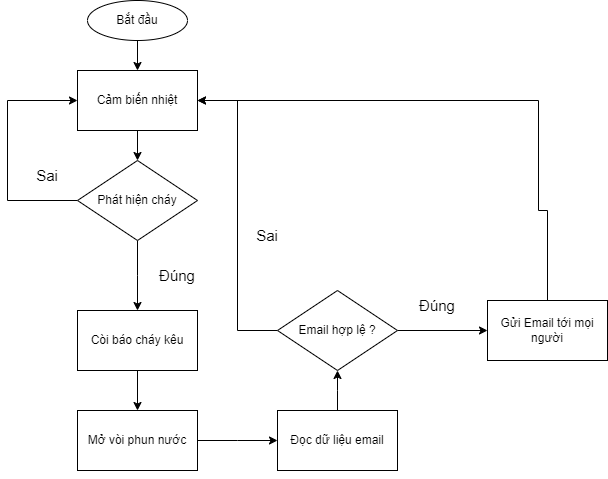

The diagram above was exported from draw.io. Its source (the exported page's mxGraphModel, read from the mxfile embedded in the PNG):
<mxGraphModel dx="1050" dy="574" grid="1" gridSize="10" guides="1" tooltips="1" connect="1" arrows="1" fold="1" page="1" pageScale="1" pageWidth="827" pageHeight="1169" math="0" shadow="0">
  <root>
    <mxCell id="0" />
    <mxCell id="1" parent="0" />
    <mxCell id="P09s4DmsuFMdTXH3Rcdk-4" value="" style="edgeStyle=orthogonalEdgeStyle;rounded=0;orthogonalLoop=1;jettySize=auto;html=1;" edge="1" parent="1" source="P09s4DmsuFMdTXH3Rcdk-1" target="P09s4DmsuFMdTXH3Rcdk-3">
      <mxGeometry relative="1" as="geometry" />
    </mxCell>
    <mxCell id="P09s4DmsuFMdTXH3Rcdk-1" value="Bắt đầu" style="ellipse;whiteSpace=wrap;html=1;" vertex="1" parent="1">
      <mxGeometry x="270" y="90" width="100" height="40" as="geometry" />
    </mxCell>
    <mxCell id="P09s4DmsuFMdTXH3Rcdk-6" value="" style="edgeStyle=orthogonalEdgeStyle;rounded=0;orthogonalLoop=1;jettySize=auto;html=1;" edge="1" parent="1" source="P09s4DmsuFMdTXH3Rcdk-3" target="P09s4DmsuFMdTXH3Rcdk-5">
      <mxGeometry relative="1" as="geometry" />
    </mxCell>
    <mxCell id="P09s4DmsuFMdTXH3Rcdk-3" value="Cảm biến nhiệt&lt;br&gt;" style="whiteSpace=wrap;html=1;" vertex="1" parent="1">
      <mxGeometry x="260" y="160" width="120" height="60" as="geometry" />
    </mxCell>
    <mxCell id="P09s4DmsuFMdTXH3Rcdk-7" style="edgeStyle=orthogonalEdgeStyle;rounded=0;orthogonalLoop=1;jettySize=auto;html=1;entryX=0;entryY=0.5;entryDx=0;entryDy=0;exitX=0;exitY=0.5;exitDx=0;exitDy=0;" edge="1" parent="1" source="P09s4DmsuFMdTXH3Rcdk-5" target="P09s4DmsuFMdTXH3Rcdk-3">
      <mxGeometry relative="1" as="geometry">
        <mxPoint x="264" y="190" as="targetPoint" />
        <mxPoint x="190" y="290" as="sourcePoint" />
        <Array as="points">
          <mxPoint x="190" y="290" />
          <mxPoint x="190" y="190" />
        </Array>
      </mxGeometry>
    </mxCell>
    <mxCell id="P09s4DmsuFMdTXH3Rcdk-11" style="edgeStyle=orthogonalEdgeStyle;rounded=0;orthogonalLoop=1;jettySize=auto;html=1;" edge="1" parent="1" source="P09s4DmsuFMdTXH3Rcdk-5">
      <mxGeometry relative="1" as="geometry">
        <mxPoint x="320" y="400" as="targetPoint" />
      </mxGeometry>
    </mxCell>
    <mxCell id="P09s4DmsuFMdTXH3Rcdk-5" value="Phát hiện cháy" style="rhombus;whiteSpace=wrap;html=1;" vertex="1" parent="1">
      <mxGeometry x="260" y="250" width="120" height="80" as="geometry" />
    </mxCell>
    <mxCell id="P09s4DmsuFMdTXH3Rcdk-8" value="Sai" style="text;html=1;strokeColor=none;fillColor=none;align=center;verticalAlign=middle;whiteSpace=wrap;rounded=0;fontSize=15;" vertex="1" parent="1">
      <mxGeometry x="200" y="250" width="60" height="30" as="geometry" />
    </mxCell>
    <mxCell id="P09s4DmsuFMdTXH3Rcdk-10" value="Đúng&lt;br&gt;" style="text;html=1;strokeColor=none;fillColor=none;align=center;verticalAlign=middle;whiteSpace=wrap;rounded=0;fontSize=15;" vertex="1" parent="1">
      <mxGeometry x="330" y="350" width="60" height="30" as="geometry" />
    </mxCell>
    <mxCell id="P09s4DmsuFMdTXH3Rcdk-15" style="edgeStyle=orthogonalEdgeStyle;rounded=0;orthogonalLoop=1;jettySize=auto;html=1;entryX=0.5;entryY=0;entryDx=0;entryDy=0;" edge="1" parent="1" source="P09s4DmsuFMdTXH3Rcdk-12" target="P09s4DmsuFMdTXH3Rcdk-14">
      <mxGeometry relative="1" as="geometry" />
    </mxCell>
    <mxCell id="P09s4DmsuFMdTXH3Rcdk-12" value="Còi báo cháy kêu" style="whiteSpace=wrap;html=1;" vertex="1" parent="1">
      <mxGeometry x="260" y="400" width="120" height="60" as="geometry" />
    </mxCell>
    <mxCell id="P09s4DmsuFMdTXH3Rcdk-16" style="edgeStyle=orthogonalEdgeStyle;rounded=0;orthogonalLoop=1;jettySize=auto;html=1;exitX=0.5;exitY=1;exitDx=0;exitDy=0;" edge="1" parent="1" source="P09s4DmsuFMdTXH3Rcdk-14">
      <mxGeometry relative="1" as="geometry">
        <mxPoint x="330" y="550" as="targetPoint" />
      </mxGeometry>
    </mxCell>
    <mxCell id="P09s4DmsuFMdTXH3Rcdk-17" style="edgeStyle=orthogonalEdgeStyle;rounded=0;orthogonalLoop=1;jettySize=auto;html=1;" edge="1" parent="1" source="P09s4DmsuFMdTXH3Rcdk-14">
      <mxGeometry relative="1" as="geometry">
        <mxPoint x="460" y="530" as="targetPoint" />
      </mxGeometry>
    </mxCell>
    <mxCell id="P09s4DmsuFMdTXH3Rcdk-14" value="Mở vòi phun nước" style="whiteSpace=wrap;html=1;" vertex="1" parent="1">
      <mxGeometry x="260" y="500" width="120" height="60" as="geometry" />
    </mxCell>
    <mxCell id="P09s4DmsuFMdTXH3Rcdk-20" style="edgeStyle=orthogonalEdgeStyle;rounded=0;orthogonalLoop=1;jettySize=auto;html=1;" edge="1" parent="1" source="P09s4DmsuFMdTXH3Rcdk-18">
      <mxGeometry relative="1" as="geometry">
        <mxPoint x="520" y="460" as="targetPoint" />
      </mxGeometry>
    </mxCell>
    <mxCell id="P09s4DmsuFMdTXH3Rcdk-18" value="Đọc dữ liệu email" style="rounded=0;whiteSpace=wrap;html=1;" vertex="1" parent="1">
      <mxGeometry x="460" y="500" width="120" height="60" as="geometry" />
    </mxCell>
    <mxCell id="P09s4DmsuFMdTXH3Rcdk-23" style="edgeStyle=orthogonalEdgeStyle;rounded=0;orthogonalLoop=1;jettySize=auto;html=1;entryX=1;entryY=0.5;entryDx=0;entryDy=0;" edge="1" parent="1" source="P09s4DmsuFMdTXH3Rcdk-21" target="P09s4DmsuFMdTXH3Rcdk-3">
      <mxGeometry relative="1" as="geometry">
        <mxPoint x="520" y="320" as="targetPoint" />
      </mxGeometry>
    </mxCell>
    <mxCell id="P09s4DmsuFMdTXH3Rcdk-27" value="" style="edgeStyle=orthogonalEdgeStyle;rounded=0;orthogonalLoop=1;jettySize=auto;html=1;" edge="1" parent="1" source="P09s4DmsuFMdTXH3Rcdk-21" target="P09s4DmsuFMdTXH3Rcdk-26">
      <mxGeometry relative="1" as="geometry" />
    </mxCell>
    <mxCell id="P09s4DmsuFMdTXH3Rcdk-21" value="Email hợp lệ ?" style="rhombus;whiteSpace=wrap;html=1;" vertex="1" parent="1">
      <mxGeometry x="460" y="380" width="120" height="80" as="geometry" />
    </mxCell>
    <mxCell id="P09s4DmsuFMdTXH3Rcdk-25" value="Sai" style="text;html=1;strokeColor=none;fillColor=none;align=center;verticalAlign=middle;whiteSpace=wrap;rounded=0;fontSize=15;" vertex="1" parent="1">
      <mxGeometry x="420" y="310" width="60" height="30" as="geometry" />
    </mxCell>
    <mxCell id="P09s4DmsuFMdTXH3Rcdk-30" style="edgeStyle=orthogonalEdgeStyle;rounded=0;orthogonalLoop=1;jettySize=auto;html=1;" edge="1" parent="1" source="P09s4DmsuFMdTXH3Rcdk-26">
      <mxGeometry relative="1" as="geometry">
        <mxPoint x="380" y="190" as="targetPoint" />
        <Array as="points">
          <mxPoint x="730" y="300" />
          <mxPoint x="721" y="300" />
          <mxPoint x="721" y="190" />
        </Array>
      </mxGeometry>
    </mxCell>
    <mxCell id="P09s4DmsuFMdTXH3Rcdk-26" value="Gửi Email tới mọi người" style="whiteSpace=wrap;html=1;" vertex="1" parent="1">
      <mxGeometry x="670" y="390" width="120" height="60" as="geometry" />
    </mxCell>
    <mxCell id="P09s4DmsuFMdTXH3Rcdk-28" value="Đúng" style="text;html=1;strokeColor=none;fillColor=none;align=center;verticalAlign=middle;whiteSpace=wrap;rounded=0;fontSize=15;" vertex="1" parent="1">
      <mxGeometry x="590" y="380" width="60" height="30" as="geometry" />
    </mxCell>
  </root>
</mxGraphModel>